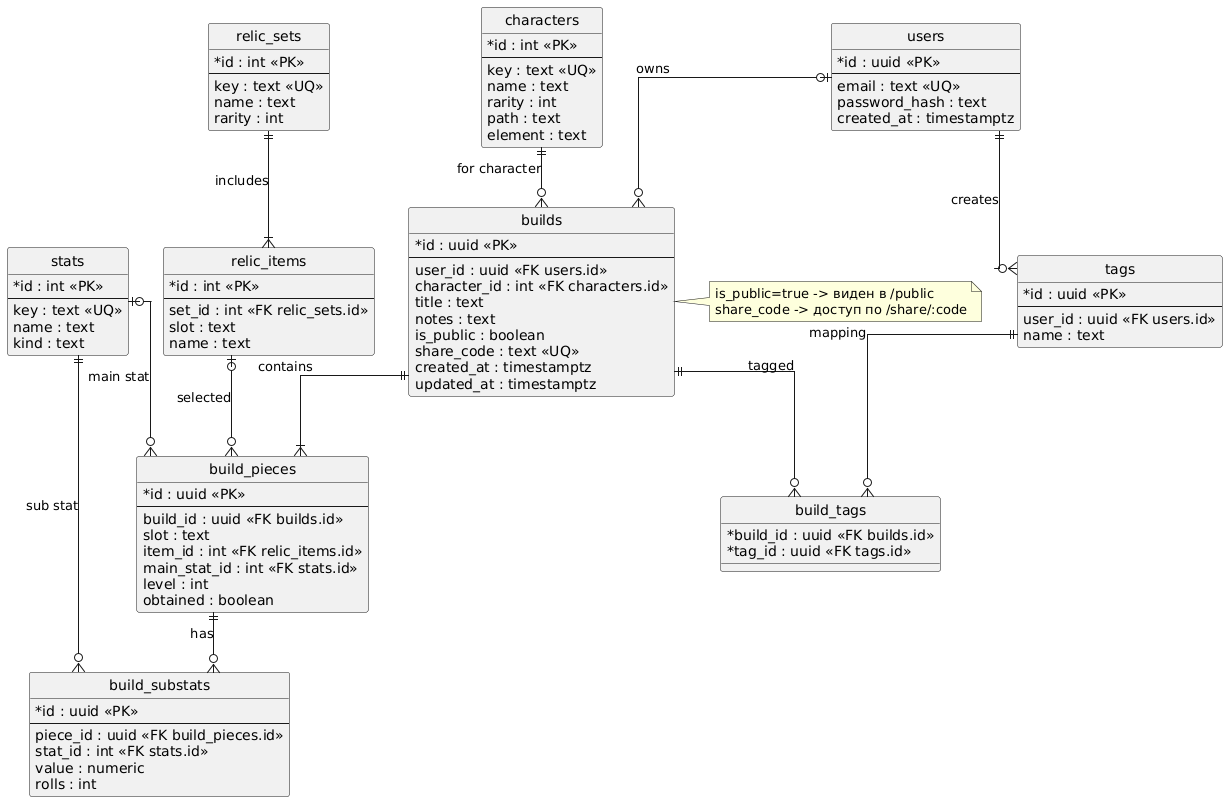

The diagram above was rendered by PlantUML. Its source (embedded in the PNG):
@startuml
hide circle
skinparam linetype ortho
skinparam classAttributeIconSize 0

entity "users" as users {
  *id : uuid <<PK>>
  --
  email : text <<UQ>>
  password_hash : text
  created_at : timestamptz
}

entity "builds" as builds {
  *id : uuid <<PK>>
  --
  user_id : uuid <<FK users.id>>
  character_id : int <<FK characters.id>>
  title : text
  notes : text
  is_public : boolean
  share_code : text <<UQ>>
  created_at : timestamptz
  updated_at : timestamptz
}

entity "build_pieces" as build_pieces {
  *id : uuid <<PK>>
  --
  build_id : uuid <<FK builds.id>>
  slot : text
  item_id : int <<FK relic_items.id>>
  main_stat_id : int <<FK stats.id>>
  level : int
  obtained : boolean
}

entity "build_substats" as build_substats {
  *id : uuid <<PK>>
  --
  piece_id : uuid <<FK build_pieces.id>>
  stat_id : int <<FK stats.id>>
  value : numeric
  rolls : int
}

entity "tags" as tags {
  *id : uuid <<PK>>
  --
  user_id : uuid <<FK users.id>>
  name : text
}

entity "build_tags" as build_tags {
  *build_id : uuid <<FK builds.id>>
  *tag_id : uuid <<FK tags.id>>
}

entity "characters" as characters {
  *id : int <<PK>>
  --
  key : text <<UQ>>
  name : text
  rarity : int
  path : text
  element : text
}

entity "relic_sets" as relic_sets {
  *id : int <<PK>>
  --
  key : text <<UQ>>
  name : text
  rarity : int
}

entity "relic_items" as relic_items {
  *id : int <<PK>>
  --
  set_id : int <<FK relic_sets.id>>
  slot : text
  name : text
}

entity "stats" as stats {
  *id : int <<PK>>
  --
  key : text <<UQ>>
  name : text
  kind : text
}

users |o--o{ builds : "owns"
users ||--o{ tags : "creates"
builds ||--|{ build_pieces : "contains"
build_pieces ||--o{ build_substats : "has"
builds ||--o{ build_tags : "tagged"
tags ||--o{ build_tags : "mapping"
characters ||--o{ builds : "for character"
relic_sets ||--|{ relic_items : "includes"
relic_items |o--o{ build_pieces : "selected"
stats |o--o{ build_pieces : "main stat"
stats ||--o{ build_substats : "sub stat"

note right of builds
is_public=true -> виден в /public
share_code -> доступ по /share/:code
end note
@enduml